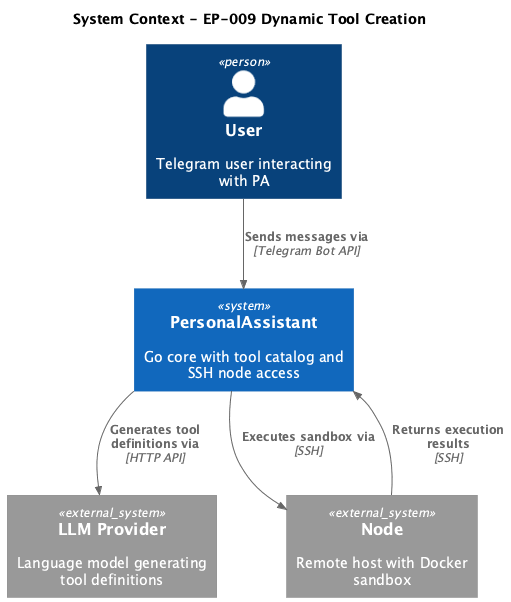

The diagram above was rendered by PlantUML. Its source (embedded in the PNG):
@startuml c4-context
!include https://raw.githubusercontent.com/plantuml-stdlib/C4-PlantUML/master/C4_Context.puml

title System Context - EP-009 Dynamic Tool Creation

Person(user, "User", "Telegram user interacting with PA")
System(pa, "PersonalAssistant", "Go core with tool catalog and SSH node access")
System_Ext(llm, "LLM Provider", "Language model generating tool definitions")
System_Ext(node, "Node", "Remote host with Docker sandbox")

Rel(user, pa, "Sends messages via", "Telegram Bot API")
Rel(pa, llm, "Generates tool definitions via", "HTTP API")
Rel(pa, node, "Executes sandbox via", "SSH")
Rel(node, pa, "Returns execution results", "SSH")

@enduml